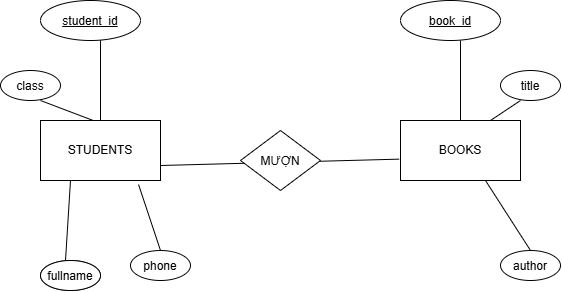

The diagram above was exported from draw.io. Its source (the exported page's mxGraphModel, read from the mxfile embedded in the PNG):
<mxGraphModel dx="774" dy="451" grid="1" gridSize="10" guides="1" tooltips="1" connect="1" arrows="1" fold="1" page="1" pageScale="1" pageWidth="827" pageHeight="1169" math="0" shadow="0">
  <root>
    <mxCell id="0" />
    <mxCell id="1" parent="0" />
    <mxCell id="2BjiDwE3K0btVsdiRgj3-1" parent="1" style="rounded=0;whiteSpace=wrap;html=1;" value="BOOKS" vertex="1">
      <mxGeometry height="60" width="120" x="480" y="200" as="geometry" />
    </mxCell>
    <mxCell id="2BjiDwE3K0btVsdiRgj3-2" parent="1" style="rounded=0;whiteSpace=wrap;html=1;" value="STUDENTS" vertex="1">
      <mxGeometry height="60" width="120" x="120" y="200" as="geometry" />
    </mxCell>
    <mxCell id="2BjiDwE3K0btVsdiRgj3-17" parent="1" style="ellipse;whiteSpace=wrap;html=1;shapeInside=1;" value="&lt;u&gt;book_id&lt;/u&gt;" vertex="1">
      <mxGeometry height="40" width="100" x="480" y="80" as="geometry" />
    </mxCell>
    <mxCell id="2BjiDwE3K0btVsdiRgj3-18" parent="1" style="ellipse;whiteSpace=wrap;html=1;shapeInside=1;" value="&lt;u&gt;student_id&lt;/u&gt;" vertex="1">
      <mxGeometry height="40" width="100" x="120" y="80" as="geometry" />
    </mxCell>
    <mxCell id="2BjiDwE3K0btVsdiRgj3-19" parent="1" style="ellipse;whiteSpace=wrap;html=1;shapeInside=1;" value="class" vertex="1">
      <mxGeometry height="30" width="60" x="80" y="150" as="geometry" />
    </mxCell>
    <mxCell id="2BjiDwE3K0btVsdiRgj3-20" parent="1" style="ellipse;whiteSpace=wrap;html=1;shapeInside=1;" value="" vertex="1">
      <mxGeometry height="30" width="60" x="120" y="340" as="geometry" />
    </mxCell>
    <mxCell id="2BjiDwE3K0btVsdiRgj3-21" parent="1" style="ellipse;whiteSpace=wrap;html=1;shapeInside=1;" value="fullname" vertex="1">
      <mxGeometry height="30" width="60" x="120" y="340" as="geometry" />
    </mxCell>
    <mxCell id="2BjiDwE3K0btVsdiRgj3-22" parent="1" style="ellipse;whiteSpace=wrap;html=1;shapeInside=1;" value="title" vertex="1">
      <mxGeometry height="30" width="60" x="580" y="150" as="geometry" />
    </mxCell>
    <mxCell id="2BjiDwE3K0btVsdiRgj3-23" parent="1" style="ellipse;whiteSpace=wrap;html=1;shapeInside=1;" value="author" vertex="1">
      <mxGeometry height="30" width="60" x="580" y="330" as="geometry" />
    </mxCell>
    <mxCell id="2BjiDwE3K0btVsdiRgj3-24" parent="1" style="ellipse;whiteSpace=wrap;html=1;shapeInside=1;" value="phone" vertex="1">
      <mxGeometry height="30" width="60" x="210" y="330" as="geometry" />
    </mxCell>
    <mxCell id="2BjiDwE3K0btVsdiRgj3-26" edge="1" parent="1" source="2BjiDwE3K0btVsdiRgj3-1" style="endArrow=none;html=1;rounded=0;defaultLabelBackgroundColor=page;labelPadding=0 4;exitX=0.5;exitY=0;exitDx=0;exitDy=0;" value="">
      <mxGeometry height="50" relative="1" width="50" as="geometry">
        <mxPoint x="490" y="170" as="sourcePoint" />
        <mxPoint x="540" y="120" as="targetPoint" />
      </mxGeometry>
    </mxCell>
    <mxCell id="2BjiDwE3K0btVsdiRgj3-27" edge="1" parent="1" source="2BjiDwE3K0btVsdiRgj3-2" style="endArrow=none;html=1;rounded=0;defaultLabelBackgroundColor=page;labelPadding=0 4;exitX=0.5;exitY=0;exitDx=0;exitDy=0;" value="">
      <mxGeometry height="50" relative="1" width="50" x="-0.6" as="geometry">
        <Array as="points">
          <mxPoint x="180" y="120" />
        </Array>
        <mxPoint x="180" y="220" as="sourcePoint" />
        <mxPoint x="180" y="140" as="targetPoint" />
      </mxGeometry>
    </mxCell>
    <mxCell id="2BjiDwE3K0btVsdiRgj3-28" edge="1" parent="1" source="2BjiDwE3K0btVsdiRgj3-1" style="endArrow=none;html=1;rounded=0;defaultLabelBackgroundColor=page;labelPadding=0 4;exitX=0.75;exitY=0;exitDx=0;exitDy=0;" value="">
      <mxGeometry height="50" relative="1" width="50" as="geometry">
        <mxPoint x="550" y="230" as="sourcePoint" />
        <mxPoint x="600" y="180" as="targetPoint" />
      </mxGeometry>
    </mxCell>
    <mxCell id="2BjiDwE3K0btVsdiRgj3-29" edge="1" parent="1" source="2BjiDwE3K0btVsdiRgj3-2" style="endArrow=none;html=1;rounded=0;defaultLabelBackgroundColor=page;labelPadding=0 4;exitX=0.439;exitY=0;exitDx=0;exitDy=0;exitPerimeter=0;" value="">
      <mxGeometry height="50" relative="1" width="50" x="0.341" as="geometry">
        <Array as="points" />
        <mxPoint x="70" y="230" as="sourcePoint" />
        <mxPoint x="120" y="180" as="targetPoint" />
      </mxGeometry>
    </mxCell>
    <mxCell id="2BjiDwE3K0btVsdiRgj3-30" edge="1" parent="1" style="endArrow=none;html=1;rounded=0;defaultLabelBackgroundColor=page;labelPadding=0 4;entryX=0.25;entryY=1;entryDx=0;entryDy=0;" target="2BjiDwE3K0btVsdiRgj3-2" value="">
      <mxGeometry height="50" relative="1" width="50" as="geometry">
        <mxPoint x="145" y="340" as="sourcePoint" />
        <mxPoint x="195" y="290" as="targetPoint" />
      </mxGeometry>
    </mxCell>
    <mxCell id="2BjiDwE3K0btVsdiRgj3-31" edge="1" parent="1" style="endArrow=none;html=1;rounded=0;defaultLabelBackgroundColor=page;labelPadding=0 4;entryX=0.817;entryY=1.067;entryDx=0;entryDy=0;entryPerimeter=0;" target="2BjiDwE3K0btVsdiRgj3-2" value="">
      <mxGeometry height="50" relative="1" width="50" as="geometry">
        <mxPoint x="240" y="330" as="sourcePoint" />
        <mxPoint x="290" y="280" as="targetPoint" />
      </mxGeometry>
    </mxCell>
    <mxCell id="2BjiDwE3K0btVsdiRgj3-32" edge="1" parent="1" source="2BjiDwE3K0btVsdiRgj3-23" style="endArrow=none;html=1;rounded=0;defaultLabelBackgroundColor=page;labelPadding=0 4;exitX=0.5;exitY=0;exitDx=0;exitDy=0;" value="">
      <mxGeometry height="50" relative="1" width="50" as="geometry">
        <mxPoint x="515" y="310" as="sourcePoint" />
        <mxPoint x="565" y="260" as="targetPoint" />
      </mxGeometry>
    </mxCell>
    <mxCell id="2BjiDwE3K0btVsdiRgj3-35" edge="1" parent="1" source="2BjiDwE3K0btVsdiRgj3-2" style="endArrow=none;html=1;rounded=0;defaultLabelBackgroundColor=page;labelPadding=0 4;entryX=-0.011;entryY=0.644;entryDx=0;entryDy=0;entryPerimeter=0;exitX=1;exitY=0.75;exitDx=0;exitDy=0;" target="2BjiDwE3K0btVsdiRgj3-1" value="">
      <mxGeometry height="50" relative="1" width="50" as="geometry">
        <mxPoint x="340" y="320" as="sourcePoint" />
        <mxPoint x="390" y="270" as="targetPoint" />
      </mxGeometry>
    </mxCell>
    <mxCell id="2BjiDwE3K0btVsdiRgj3-3" parent="1" style="rhombus;whiteSpace=wrap;html=1;shapeInside=1;" value="MƯỢN" vertex="1">
      <mxGeometry height="60" width="80" x="320" y="210" as="geometry" />
    </mxCell>
  </root>
</mxGraphModel>